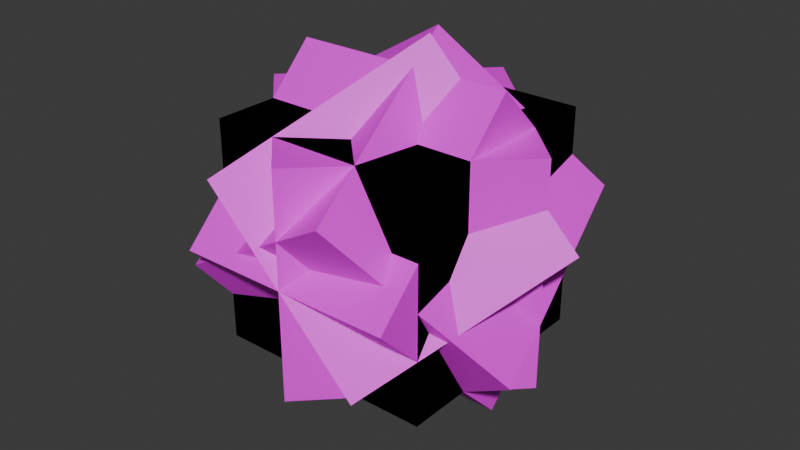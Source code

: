 # Source: pickup.blend  (saved by Blender 4.5.90; exported with 4.5.12 LTS)
import bpy
from mathutils import Matrix  # noqa: F401  (used for matrix-valued properties, if any)

bpy.ops.wm.read_factory_settings(use_empty=True)
scene = bpy.context.scene
scene.name = 'Scene'

# ---- collections
col_collection = bpy.data.collections.new('Collection'); scene.collection.children.link(col_collection)

# ---- images (referenced by path relative to the original .blend; pixels are not part of the script)
import os
ASSET_DIR = os.environ.get("B2B_ASSET_DIR", "")  # directory of the original .blend (textures are referenced by path, not embedded)
HERE = os.path.dirname(os.path.abspath(__file__))  # packed textures are extracted next to this script under _unpacked/

def load_image(name, relpath, width, height, colorspace="sRGB"):
    """Load a texture the original file referenced (path relative to the .blend, or extracted next to this script)."""
    p = next((c for c in (os.path.join(HERE, relpath), os.path.join(ASSET_DIR, relpath)) if relpath and os.path.exists(c)), "")
    if p:
        img = bpy.data.images.load(p, check_existing=True)
        img.name = name
    else:  # same state as the original file: an image datablock whose file is absent (Cycles renders it pink)
        img = bpy.data.images.new(name, width, height)
        img.source = "FILE"
        img.filepath = "//" + (relpath or name)
    img.colorspace_settings.name = colorspace
    return img
img_cyan_color_solid_background_1920x1080_png = load_image('cyan-color-solid-background-1920x1080.png', 'cyan-color-solid-background-1920x1080.png', 1024, 1024, 'sRGB')

# ---- materials (node trees are filled in below, after node groups)
mat_material = bpy.data.materials.new('Material')
mat_material.alpha_threshold = 0.0
mat_material.roughness = 0.5
mat_material.line_color = (0.0, 0.0, 0.0, 1.0)
mat_material_001 = bpy.data.materials.new('Material.001')
mat_material_001.alpha_threshold = 0.0
mat_material_001.roughness = 0.5
mat_material_001.line_color = (0.0, 0.0, 0.0, 1.0)
mat_material_002 = bpy.data.materials.new('Material.002')
mat_material_002.alpha_threshold = 0.0
mat_material_002.roughness = 0.5
mat_material_002.line_color = (0.0, 0.0, 0.0, 1.0)
mat_material_003 = bpy.data.materials.new('Material.003')
mat_material_003.alpha_threshold = 0.0
mat_material_003.roughness = 0.5
mat_material_003.line_color = (0.0, 0.0, 0.0, 1.0)
mat_material_004 = bpy.data.materials.new('Material.004')
mat_material_004.alpha_threshold = 0.0
mat_material_004.roughness = 0.5
mat_material_004.line_color = (0.0, 0.0, 0.0, 1.0)
mat_material_005 = bpy.data.materials.new('Material.005')
mat_material_005.alpha_threshold = 0.0
mat_material_005.roughness = 0.5
mat_material_005.line_color = (0.0, 0.0, 0.0, 1.0)
mat_material_006 = bpy.data.materials.new('Material.006')
mat_material_006.alpha_threshold = 0.0
mat_material_006.roughness = 0.5
mat_material_006.line_color = (0.0, 0.0, 0.0, 1.0)

# ---- material node trees
mat_material.use_nodes = True; mat_material.node_tree.nodes.clear()
_N = mat_material.node_tree.nodes; _L = mat_material.node_tree.links
n0 = _N.new('ShaderNodeOutputMaterial'); n0.name = 'Material Output'; n0.location = (200, 100)
n1 = _N.new('ShaderNodeBsdfPrincipled'); n1.name = 'Principled BSDF'; n1.location = (-200, 100)
n1.inputs[3].default_value = 1.45
n2 = _N.new('ShaderNodeTexImage'); n2.name = 'Image Texture'; n2.location = (-476, 119)
n2.image = img_cyan_color_solid_background_1920x1080_png
_L.new(n1.outputs[0], n0.inputs[0])
_L.new(n2.outputs[0], n1.inputs[0])
n0.is_active_output = True
mat_material_001.use_nodes = True; mat_material_001.node_tree.nodes.clear()
_N = mat_material_001.node_tree.nodes; _L = mat_material_001.node_tree.links
n0 = _N.new('ShaderNodeOutputMaterial'); n0.name = 'Material Output'; n0.location = (200, 100)
n1 = _N.new('ShaderNodeBsdfPrincipled'); n1.name = 'Principled BSDF'; n1.location = (-200, 100)
n1.inputs[3].default_value = 1.45
n2 = _N.new('ShaderNodeTexImage'); n2.name = 'Image Texture'; n2.location = (-496, 116)
n2.image = img_cyan_color_solid_background_1920x1080_png
_L.new(n1.outputs[0], n0.inputs[0])
_L.new(n2.outputs[0], n1.inputs[0])
n0.is_active_output = True
mat_material_002.use_nodes = True; mat_material_002.node_tree.nodes.clear()
_N = mat_material_002.node_tree.nodes; _L = mat_material_002.node_tree.links
n0 = _N.new('ShaderNodeOutputMaterial'); n0.name = 'Material Output'; n0.location = (200, 100)
n1 = _N.new('ShaderNodeBsdfPrincipled'); n1.name = 'Principled BSDF'; n1.location = (-200, 100)
n1.inputs[3].default_value = 1.45
n2 = _N.new('ShaderNodeTexImage'); n2.name = 'Image Texture'; n2.location = (-489, 107)
n2.image = img_cyan_color_solid_background_1920x1080_png
_L.new(n1.outputs[0], n0.inputs[0])
_L.new(n2.outputs[0], n1.inputs[0])
n0.is_active_output = True
mat_material_003.use_nodes = True; mat_material_003.node_tree.nodes.clear()
_N = mat_material_003.node_tree.nodes; _L = mat_material_003.node_tree.links
n0 = _N.new('ShaderNodeOutputMaterial'); n0.name = 'Material Output'; n0.location = (200, 100)
n1 = _N.new('ShaderNodeBsdfPrincipled'); n1.name = 'Principled BSDF'; n1.location = (-200, 100)
n1.inputs[3].default_value = 1.45
n2 = _N.new('ShaderNodeTexImage'); n2.name = 'Image Texture'; n2.location = (-496, 118)
n2.image = img_cyan_color_solid_background_1920x1080_png
_L.new(n1.outputs[0], n0.inputs[0])
_L.new(n2.outputs[0], n1.inputs[0])
n0.is_active_output = True
mat_material_004.use_nodes = True; mat_material_004.node_tree.nodes.clear()
_N = mat_material_004.node_tree.nodes; _L = mat_material_004.node_tree.links
n0 = _N.new('ShaderNodeOutputMaterial'); n0.name = 'Material Output'; n0.location = (200, 100)
n1 = _N.new('ShaderNodeBsdfPrincipled'); n1.name = 'Principled BSDF'; n1.location = (-200, 100)
n1.inputs[3].default_value = 1.45
n2 = _N.new('ShaderNodeTexImage'); n2.name = 'Image Texture'; n2.location = (-516, 101)
n2.image = img_cyan_color_solid_background_1920x1080_png
_L.new(n1.outputs[0], n0.inputs[0])
_L.new(n2.outputs[0], n1.inputs[0])
n0.is_active_output = True
mat_material_005.use_nodes = True; mat_material_005.node_tree.nodes.clear()
_N = mat_material_005.node_tree.nodes; _L = mat_material_005.node_tree.links
n0 = _N.new('ShaderNodeOutputMaterial'); n0.name = 'Material Output'; n0.location = (200, 100)
n1 = _N.new('ShaderNodeBsdfPrincipled'); n1.name = 'Principled BSDF'; n1.location = (-200, 100)
n1.inputs[3].default_value = 1.45
n2 = _N.new('ShaderNodeTexImage'); n2.name = 'Image Texture'; n2.location = (-493, 122)
n2.image = img_cyan_color_solid_background_1920x1080_png
_L.new(n1.outputs[0], n0.inputs[0])
_L.new(n2.outputs[0], n1.inputs[0])
n0.is_active_output = True
mat_material_006.use_nodes = True; mat_material_006.node_tree.nodes.clear()
_N = mat_material_006.node_tree.nodes; _L = mat_material_006.node_tree.links
n0 = _N.new('ShaderNodeOutputMaterial'); n0.name = 'Material Output'; n0.location = (200, 100)
n1 = _N.new('ShaderNodeBsdfPrincipled'); n1.name = 'Principled BSDF'; n1.location = (-200, 100)
n1.inputs[3].default_value = 1.45
n2 = _N.new('ShaderNodeTexImage'); n2.name = 'Image Texture'; n2.location = (-514, 107)
n2.image = img_cyan_color_solid_background_1920x1080_png
_L.new(n1.outputs[0], n0.inputs[0])
_L.new(n2.outputs[0], n1.inputs[0])
n0.is_active_output = True

# ---- world
world_world = bpy.data.worlds.new('World'); scene.world = world_world
world_world.use_nodes = True; world_world.node_tree.nodes.clear()
_N = world_world.node_tree.nodes; _L = world_world.node_tree.links
n0 = _N.new('ShaderNodeOutputWorld'); n0.name = 'World Output'; n0.location = (200, 100)
n1 = _N.new('ShaderNodeBackground'); n1.name = 'Background'; n1.location = (-200, 100)
n1.inputs[0].default_value = (0.05088, 0.05088, 0.05088, 1.0)
_L.new(n1.outputs[0], n0.inputs[0])
n0.is_active_output = True
world_world.color = (0.05088, 0.05088, 0.05088)
world_world.sun_shadow_jitter_overblur = 0.0

# ---- meshes
me_cube = bpy.data.meshes.new('Cube')
me_cube.from_pydata([(1.0, 1.0, 1.0), (1.0, 1.0, -1.0), (1.0, -1.0, 1.0), (1.0, -1.0, -1.0), (-1.0, 1.0, 1.0), (-1.0, 1.0, -1.0), (-1.0, -1.0, 1.0), (-1.0, -1.0, -1.0)], [], [(0, 4, 6, 2), (3, 2, 6, 7), (7, 6, 4, 5), (5, 1, 3, 7), (1, 0, 2, 3), (5, 4, 0, 1)])
_uv = me_cube.uv_layers.new(name='UVMap')
_uv.uv.foreach_set('vector', [0.625, 0.5, 0.875, 0.5, 0.875, 0.75, 0.625, 0.75, 0.375, 0.75, 0.625, 0.75, 0.625, 1.0, 0.375, 1.0, 0.375, 0.0, 0.625, 0.0, 0.625, 0.25, 0.375, 0.25, 0.125, 0.5, 0.375, 0.5, 0.375, 0.75, 0.125, 0.75, 0.375, 0.5, 0.625, 0.5, 0.625, 0.75, 0.375, 0.75, 0.375, 0.25, 0.625, 0.25, 0.625, 0.5, 0.375, 0.5])
me_cube.materials.append(mat_material)
me_cube.use_mirror_vertex_groups = False
me_cube.update()
me_cube_001 = bpy.data.meshes.new('Cube.001')
me_cube_001.from_pydata([(1.0, 1.0, 1.0), (1.0, 1.0, -1.0), (1.0, -1.0, 1.0), (1.0, -1.0, -1.0), (-1.0, 1.0, 1.0), (-1.0, 1.0, -1.0), (-1.0, -1.0, 1.0), (-1.0, -1.0, -1.0)], [], [(0, 4, 6, 2), (3, 2, 6, 7), (7, 6, 4, 5), (5, 1, 3, 7), (1, 0, 2, 3), (5, 4, 0, 1)])
_uv = me_cube_001.uv_layers.new(name='UVMap')
_uv.uv.foreach_set('vector', [0.625, 0.5, 0.875, 0.5, 0.875, 0.75, 0.625, 0.75, 0.375, 0.75, 0.625, 0.75, 0.625, 1.0, 0.375, 1.0, 0.375, 0.0, 0.625, 0.0, 0.625, 0.25, 0.375, 0.25, 0.125, 0.5, 0.375, 0.5, 0.375, 0.75, 0.125, 0.75, 0.375, 0.5, 0.625, 0.5, 0.625, 0.75, 0.375, 0.75, 0.375, 0.25, 0.625, 0.25, 0.625, 0.5, 0.375, 0.5])
me_cube_001.materials.append(mat_material_001)
me_cube_001.use_mirror_vertex_groups = False
me_cube_001.update()
me_cube_002 = bpy.data.meshes.new('Cube.002')
me_cube_002.from_pydata([(1.0, 1.0, 1.0), (1.0, 1.0, -1.0), (1.0, -1.0, 1.0), (1.0, -1.0, -1.0), (-1.0, 1.0, 1.0), (-1.0, 1.0, -1.0), (-1.0, -1.0, 1.0), (-1.0, -1.0, -1.0)], [], [(0, 4, 6, 2), (3, 2, 6, 7), (7, 6, 4, 5), (5, 1, 3, 7), (1, 0, 2, 3), (5, 4, 0, 1)])
_uv = me_cube_002.uv_layers.new(name='UVMap')
_uv.uv.foreach_set('vector', [0.625, 0.5, 0.875, 0.5, 0.875, 0.75, 0.625, 0.75, 0.375, 0.75, 0.625, 0.75, 0.625, 1.0, 0.375, 1.0, 0.375, 0.0, 0.625, 0.0, 0.625, 0.25, 0.375, 0.25, 0.125, 0.5, 0.375, 0.5, 0.375, 0.75, 0.125, 0.75, 0.375, 0.5, 0.625, 0.5, 0.625, 0.75, 0.375, 0.75, 0.375, 0.25, 0.625, 0.25, 0.625, 0.5, 0.375, 0.5])
me_cube_002.materials.append(mat_material_002)
me_cube_002.use_mirror_vertex_groups = False
me_cube_002.update()
me_cube_003 = bpy.data.meshes.new('Cube.003')
me_cube_003.from_pydata([(1.0, 1.0, 1.0), (1.0, 1.0, -1.0), (1.0, -1.0, 1.0), (1.0, -1.0, -1.0), (-1.0, 1.0, 1.0), (-1.0, 1.0, -1.0), (-1.0, -1.0, 1.0), (-1.0, -1.0, -1.0)], [], [(0, 4, 6, 2), (3, 2, 6, 7), (7, 6, 4, 5), (5, 1, 3, 7), (1, 0, 2, 3), (5, 4, 0, 1)])
_uv = me_cube_003.uv_layers.new(name='UVMap')
_uv.uv.foreach_set('vector', [0.625, 0.5, 0.875, 0.5, 0.875, 0.75, 0.625, 0.75, 0.375, 0.75, 0.625, 0.75, 0.625, 1.0, 0.375, 1.0, 0.375, 0.0, 0.625, 0.0, 0.625, 0.25, 0.375, 0.25, 0.125, 0.5, 0.375, 0.5, 0.375, 0.75, 0.125, 0.75, 0.375, 0.5, 0.625, 0.5, 0.625, 0.75, 0.375, 0.75, 0.375, 0.25, 0.625, 0.25, 0.625, 0.5, 0.375, 0.5])
me_cube_003.materials.append(mat_material_003)
me_cube_003.use_mirror_vertex_groups = False
me_cube_003.update()
me_cube_004 = bpy.data.meshes.new('Cube.004')
me_cube_004.from_pydata([(1.0, 1.0, 1.0), (1.0, 1.0, -1.0), (1.0, -1.0, 1.0), (1.0, -1.0, -1.0), (-1.0, 1.0, 1.0), (-1.0, 1.0, -1.0), (-1.0, -1.0, 1.0), (-1.0, -1.0, -1.0)], [], [(0, 4, 6, 2), (3, 2, 6, 7), (7, 6, 4, 5), (5, 1, 3, 7), (1, 0, 2, 3), (5, 4, 0, 1)])
_uv = me_cube_004.uv_layers.new(name='UVMap')
_uv.uv.foreach_set('vector', [0.625, 0.5, 0.875, 0.5, 0.875, 0.75, 0.625, 0.75, 0.375, 0.75, 0.625, 0.75, 0.625, 1.0, 0.375, 1.0, 0.375, 0.0, 0.625, 0.0, 0.625, 0.25, 0.375, 0.25, 0.125, 0.5, 0.375, 0.5, 0.375, 0.75, 0.125, 0.75, 0.375, 0.5, 0.625, 0.5, 0.625, 0.75, 0.375, 0.75, 0.375, 0.25, 0.625, 0.25, 0.625, 0.5, 0.375, 0.5])
me_cube_004.materials.append(mat_material_004)
me_cube_004.use_mirror_vertex_groups = False
me_cube_004.update()
me_cube_005 = bpy.data.meshes.new('Cube.005')
me_cube_005.from_pydata([(1.0, 1.0, 1.0), (1.0, 1.0, -1.0), (1.0, -1.0, 1.0), (1.0, -1.0, -1.0), (-1.0, 1.0, 1.0), (-1.0, 1.0, -1.0), (-1.0, -1.0, 1.0), (-1.0, -1.0, -1.0)], [], [(0, 4, 6, 2), (3, 2, 6, 7), (7, 6, 4, 5), (5, 1, 3, 7), (1, 0, 2, 3), (5, 4, 0, 1)])
_uv = me_cube_005.uv_layers.new(name='UVMap')
_uv.uv.foreach_set('vector', [0.625, 0.5, 0.875, 0.5, 0.875, 0.75, 0.625, 0.75, 0.375, 0.75, 0.625, 0.75, 0.625, 1.0, 0.375, 1.0, 0.375, 0.0, 0.625, 0.0, 0.625, 0.25, 0.375, 0.25, 0.125, 0.5, 0.375, 0.5, 0.375, 0.75, 0.125, 0.75, 0.375, 0.5, 0.625, 0.5, 0.625, 0.75, 0.375, 0.75, 0.375, 0.25, 0.625, 0.25, 0.625, 0.5, 0.375, 0.5])
me_cube_005.materials.append(mat_material_005)
me_cube_005.use_mirror_vertex_groups = False
me_cube_005.update()
me_cube_006 = bpy.data.meshes.new('Cube.006')
me_cube_006.from_pydata([(1.0, 1.0, 1.0), (1.0, 1.0, -1.0), (1.0, -1.0, 1.0), (1.0, -1.0, -1.0), (-1.0, 1.0, 1.0), (-1.0, 1.0, -1.0), (-1.0, -1.0, 1.0), (-1.0, -1.0, -1.0)], [], [(0, 4, 6, 2), (3, 2, 6, 7), (7, 6, 4, 5), (5, 1, 3, 7), (1, 0, 2, 3), (5, 4, 0, 1)])
_uv = me_cube_006.uv_layers.new(name='UVMap')
_uv.uv.foreach_set('vector', [0.625, 0.5, 0.875, 0.5, 0.875, 0.75, 0.625, 0.75, 0.375, 0.75, 0.625, 0.75, 0.625, 1.0, 0.375, 1.0, 0.375, 0.0, 0.625, 0.0, 0.625, 0.25, 0.375, 0.25, 0.125, 0.5, 0.375, 0.5, 0.375, 0.75, 0.125, 0.75, 0.375, 0.5, 0.625, 0.5, 0.625, 0.75, 0.375, 0.75, 0.375, 0.25, 0.625, 0.25, 0.625, 0.5, 0.375, 0.5])
me_cube_006.materials.append(mat_material_006)
me_cube_006.use_mirror_vertex_groups = False
me_cube_006.update()

# ---- objects
ob_cube = bpy.data.objects.new('Cube', me_cube)
ob_cube_001 = bpy.data.objects.new('Cube.001', me_cube_001)
ob_cube_002 = bpy.data.objects.new('Cube.002', me_cube_002)
ob_cube_003 = bpy.data.objects.new('Cube.003', me_cube_003)
ob_cube_004 = bpy.data.objects.new('Cube.004', me_cube_004)
ob_cube_005 = bpy.data.objects.new('Cube.005', me_cube_005)
ob_cube_006 = bpy.data.objects.new('Cube.006', me_cube_006)

# ---- transforms, parenting, visibility, modifiers, constraints
ob_cube.location = (0.0, 0.0, 0.0)
ob_cube.rotation_euler = (0.0, 0.0, 0.7854)
ob_cube.lock_rotations_4d = False
ob_cube.empty_display_type = 'ARROWS'
ob_cube.lineart.crease_threshold = 0.0
ob_cube_001.location = (0.0, 0.0, 0.0)
ob_cube_001.lock_rotations_4d = False
ob_cube_001.empty_display_type = 'ARROWS'
ob_cube_001.lineart.crease_threshold = 0.0
ob_cube_002.location = (0.0, 0.0, 0.0)
ob_cube_002.rotation_euler = (0.7854, 0.7854, 0.0)
ob_cube_002.lock_rotations_4d = False
ob_cube_002.empty_display_type = 'ARROWS'
ob_cube_002.lineart.crease_threshold = 0.0
ob_cube_003.location = (0.0, 0.0, 0.0)
ob_cube_003.lock_rotations_4d = False
ob_cube_003.empty_display_type = 'ARROWS'
ob_cube_003.lineart.crease_threshold = 0.0
ob_cube_004.location = (0.0, 0.0, 0.0)
ob_cube_004.rotation_euler = (0.7854, 0.7854, 0.7854)
ob_cube_004.lock_rotations_4d = False
ob_cube_004.empty_display_type = 'ARROWS'
ob_cube_004.lineart.crease_threshold = 0.0
ob_cube_005.location = (0.0, 0.0, 0.0)
ob_cube_005.rotation_euler = (0.7854, 0.0, 0.0)
ob_cube_005.lock_rotations_4d = False
ob_cube_005.empty_display_type = 'ARROWS'
ob_cube_005.lineart.crease_threshold = 0.0
ob_cube_006.location = (0.0, 0.0, 0.0)
ob_cube_006.lock_rotations_4d = False
ob_cube_006.empty_display_type = 'ARROWS'
ob_cube_006.lineart.crease_threshold = 0.0

# ---- collection membership
col_collection.objects.link(ob_cube)
col_collection.objects.link(ob_cube_001)
col_collection.objects.link(ob_cube_002)
col_collection.objects.link(ob_cube_003)
col_collection.objects.link(ob_cube_004)
col_collection.objects.link(ob_cube_005)
col_collection.objects.link(ob_cube_006)

# ---- scene / render settings (as saved in the file)
scene.frame_start = 1; scene.frame_end = 250; scene.frame_set(1)
scene.render.engine = 'BLENDER_EEVEE_NEXT'
bpy.context.view_layer.update()

# ---- added for rendering (the .blend has no active camera and no usable light): camera, sun
cam_auto = bpy.data.cameras.new('AutoCamera')
cam_auto.lens = 50.0
cam_auto.sensor_width = 36.0
cam_auto.clip_end = 1000.0
ob_auto_camera = bpy.data.objects.new('AutoCamera', cam_auto)
scene.collection.objects.link(ob_auto_camera)
ob_auto_camera.location = (5.25945, -6.31134, 4.20756)
ob_auto_camera.rotation_euler = (1.09748, -7.21219e-08, 0.694738)
scene.camera = ob_auto_camera
light_auto_sun = bpy.data.lights.new('AutoSun', 'SUN')
light_auto_sun.energy = 3.0
light_auto_sun.angle = 0.0523599
ob_auto_sun = bpy.data.objects.new('AutoSun', light_auto_sun)
scene.collection.objects.link(ob_auto_sun)
ob_auto_sun.rotation_euler = (0.872665, 0.174533, 0.523599)
bpy.context.view_layer.update()
